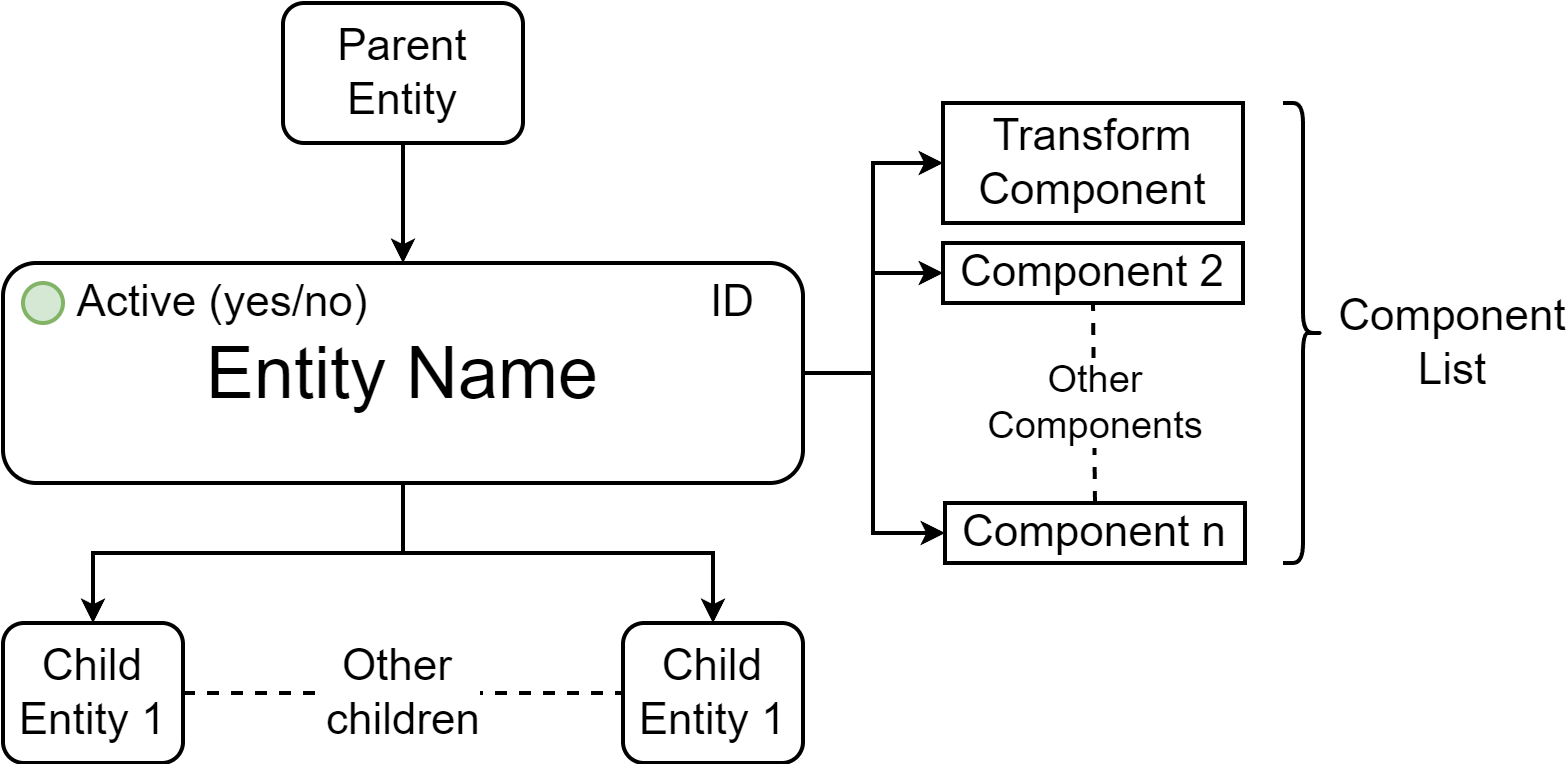

The diagram above was exported from draw.io. Its source (the exported page's mxGraphModel, read from the mxfile embedded in the PNG):
<mxGraphModel dx="1418" dy="838" grid="1" gridSize="10" guides="1" tooltips="1" connect="1" arrows="1" fold="1" page="1" pageScale="1" pageWidth="850" pageHeight="1100" math="0" shadow="0">
  <root>
    <mxCell id="0" />
    <mxCell id="1" parent="0" />
    <mxCell id="2" style="edgeStyle=orthogonalEdgeStyle;rounded=0;orthogonalLoop=1;jettySize=auto;html=1;exitX=1;exitY=0.5;exitDx=0;exitDy=0;entryX=0;entryY=0.5;entryDx=0;entryDy=0;strokeWidth=2;" edge="1" source="7" target="10" parent="1">
      <mxGeometry relative="1" as="geometry" />
    </mxCell>
    <mxCell id="3" style="edgeStyle=orthogonalEdgeStyle;rounded=0;orthogonalLoop=1;jettySize=auto;html=1;exitX=1;exitY=0.5;exitDx=0;exitDy=0;entryX=0;entryY=0.5;entryDx=0;entryDy=0;strokeWidth=2;" edge="1" source="7" target="11" parent="1">
      <mxGeometry relative="1" as="geometry" />
    </mxCell>
    <mxCell id="4" style="edgeStyle=orthogonalEdgeStyle;rounded=0;orthogonalLoop=1;jettySize=auto;html=1;exitX=0.5;exitY=1;exitDx=0;exitDy=0;entryX=0.5;entryY=0;entryDx=0;entryDy=0;fontSize=22;strokeWidth=2;" edge="1" source="7" target="17" parent="1">
      <mxGeometry relative="1" as="geometry" />
    </mxCell>
    <mxCell id="5" style="edgeStyle=orthogonalEdgeStyle;rounded=0;orthogonalLoop=1;jettySize=auto;html=1;exitX=0.5;exitY=1;exitDx=0;exitDy=0;entryX=0.5;entryY=0;entryDx=0;entryDy=0;fontSize=22;strokeWidth=2;" edge="1" source="7" target="18" parent="1">
      <mxGeometry relative="1" as="geometry" />
    </mxCell>
    <mxCell id="6" style="edgeStyle=orthogonalEdgeStyle;rounded=0;orthogonalLoop=1;jettySize=auto;html=1;exitX=1;exitY=0.5;exitDx=0;exitDy=0;entryX=0;entryY=0.5;entryDx=0;entryDy=0;fontSize=22;strokeWidth=2;" edge="1" source="7" target="12" parent="1">
      <mxGeometry relative="1" as="geometry">
        <Array as="points">
          <mxPoint x="465" y="205" />
          <mxPoint x="465" y="285" />
        </Array>
      </mxGeometry>
    </mxCell>
    <mxCell id="7" value="&lt;font style=&quot;font-size: 13px&quot;&gt;&lt;font style=&quot;font-size: 14px&quot;&gt;&lt;font style=&quot;font-size: 15px&quot;&gt;&lt;font style=&quot;font-size: 16px&quot;&gt;&lt;font style=&quot;font-size: 17px&quot;&gt;&lt;font style=&quot;font-size: 18px&quot;&gt;&lt;font style=&quot;font-size: 19px&quot;&gt;&lt;font style=&quot;font-size: 20px&quot;&gt;&lt;font style=&quot;font-size: 21px&quot;&gt;&lt;font style=&quot;font-size: 22px&quot;&gt;&lt;font style=&quot;font-size: 23px&quot;&gt;&lt;font style=&quot;font-size: 24px&quot;&gt;&lt;font style=&quot;font-size: 25px&quot;&gt;&lt;font style=&quot;font-size: 26px&quot;&gt;&lt;font style=&quot;font-size: 27px&quot;&gt;&lt;font style=&quot;font-size: 28px&quot;&gt;&lt;font style=&quot;font-size: 29px&quot;&gt;&lt;font style=&quot;font-size: 30px&quot;&gt;&lt;font style=&quot;font-size: 31px&quot;&gt;&lt;font style=&quot;font-size: 32px&quot;&gt;&lt;font style=&quot;font-size: 33px&quot;&gt;&lt;font style=&quot;font-size: 34px&quot;&gt;&lt;font style=&quot;font-size: 35px&quot;&gt;&lt;font style=&quot;font-size: 36px&quot;&gt;Entity Name&lt;br&gt;&lt;/font&gt;&lt;/font&gt;&lt;/font&gt;&lt;/font&gt;&lt;/font&gt;&lt;/font&gt;&lt;/font&gt;&lt;/font&gt;&lt;/font&gt;&lt;/font&gt;&lt;/font&gt;&lt;/font&gt;&lt;/font&gt;&lt;/font&gt;&lt;/font&gt;&lt;/font&gt;&lt;/font&gt;&lt;/font&gt;&lt;/font&gt;&lt;/font&gt;&lt;/font&gt;&lt;/font&gt;&lt;/font&gt;&lt;/font&gt;" style="rounded=1;whiteSpace=wrap;html=1;strokeWidth=2;" vertex="1" parent="1">
      <mxGeometry x="30" y="150" width="400" height="110" as="geometry" />
    </mxCell>
    <mxCell id="8" value="" style="ellipse;whiteSpace=wrap;html=1;aspect=fixed;labelBackgroundColor=none;labelBorderColor=none;fillColor=#d5e8d4;strokeColor=#82b366;strokeWidth=2;" vertex="1" parent="1">
      <mxGeometry x="40" y="160" width="20" height="20" as="geometry" />
    </mxCell>
    <mxCell id="9" value="Active (yes/no)" style="text;html=1;strokeColor=none;fillColor=none;align=center;verticalAlign=middle;whiteSpace=wrap;rounded=0;fontSize=22;strokeWidth=2;" vertex="1" parent="1">
      <mxGeometry x="60" y="150" width="160" height="40" as="geometry" />
    </mxCell>
    <mxCell id="10" value="&lt;font style=&quot;font-size: 22px&quot;&gt;&lt;font style=&quot;font-size: 22px&quot;&gt;Transform Component&lt;/font&gt;&lt;/font&gt;" style="rounded=0;whiteSpace=wrap;html=1;strokeWidth=2;" vertex="1" parent="1">
      <mxGeometry x="500" y="70" width="150" height="60" as="geometry" />
    </mxCell>
    <mxCell id="11" value="Component 2" style="rounded=0;whiteSpace=wrap;html=1;fontSize=22;strokeWidth=2;" vertex="1" parent="1">
      <mxGeometry x="500" y="140" width="150" height="30" as="geometry" />
    </mxCell>
    <mxCell id="12" value="&lt;font style=&quot;font-size: 22px&quot;&gt;&lt;font style=&quot;font-size: 22px&quot;&gt;Component n&lt;/font&gt;&lt;/font&gt;" style="rounded=0;whiteSpace=wrap;html=1;strokeWidth=2;" vertex="1" parent="1">
      <mxGeometry x="501" y="270" width="150" height="30" as="geometry" />
    </mxCell>
    <mxCell id="13" value="" style="shape=curlyBracket;whiteSpace=wrap;html=1;rounded=1;flipH=1;strokeWidth=2;" vertex="1" parent="1">
      <mxGeometry x="670" y="70" width="20" height="230" as="geometry" />
    </mxCell>
    <mxCell id="14" value="&lt;div style=&quot;font-size: 22px;&quot;&gt;Component List&lt;/div&gt;" style="text;html=1;strokeColor=none;fillColor=none;align=center;verticalAlign=middle;whiteSpace=wrap;rounded=0;fontSize=22;strokeWidth=2;" vertex="1" parent="1">
      <mxGeometry x="700" y="166" width="110" height="48" as="geometry" />
    </mxCell>
    <mxCell id="15" value="" style="endArrow=classic;html=1;fontSize=22;entryX=0.5;entryY=0;entryDx=0;entryDy=0;exitX=0.5;exitY=1;exitDx=0;exitDy=0;strokeWidth=2;" edge="1" source="16" target="7" parent="1">
      <mxGeometry width="50" height="50" relative="1" as="geometry">
        <mxPoint x="230" y="90" as="sourcePoint" />
        <mxPoint x="80" y="310" as="targetPoint" />
      </mxGeometry>
    </mxCell>
    <mxCell id="16" value="Parent Entity" style="rounded=1;whiteSpace=wrap;html=1;labelBackgroundColor=none;fontSize=22;strokeWidth=2;" vertex="1" parent="1">
      <mxGeometry x="170" y="20" width="120" height="70" as="geometry" />
    </mxCell>
    <mxCell id="17" value="Child Entity 1" style="rounded=1;whiteSpace=wrap;html=1;labelBackgroundColor=none;fontSize=22;strokeWidth=2;" vertex="1" parent="1">
      <mxGeometry x="30" y="330" width="90" height="70" as="geometry" />
    </mxCell>
    <mxCell id="18" value="Child Entity 1" style="rounded=1;whiteSpace=wrap;html=1;labelBackgroundColor=none;fontSize=22;strokeWidth=2;" vertex="1" parent="1">
      <mxGeometry x="340" y="330" width="90" height="70" as="geometry" />
    </mxCell>
    <mxCell id="19" value="Other&amp;nbsp;&lt;br&gt;children" style="endArrow=none;dashed=1;html=1;fontSize=22;entryX=0;entryY=0.5;entryDx=0;entryDy=0;strokeWidth=2;" edge="1" target="18" parent="1">
      <mxGeometry width="50" height="50" relative="1" as="geometry">
        <mxPoint x="120" y="365" as="sourcePoint" />
        <mxPoint x="190" y="365" as="targetPoint" />
      </mxGeometry>
    </mxCell>
    <mxCell id="20" value="Other&lt;br&gt;Components" style="endArrow=none;dashed=1;html=1;fontSize=19;strokeWidth=2;entryX=0.5;entryY=1;entryDx=0;entryDy=0;exitX=0.5;exitY=0;exitDx=0;exitDy=0;" edge="1" source="12" target="11" parent="1">
      <mxGeometry width="50" height="50" relative="1" as="geometry">
        <mxPoint x="575" y="207" as="sourcePoint" />
        <mxPoint x="600" y="200" as="targetPoint" />
      </mxGeometry>
    </mxCell>
    <mxCell id="21" value="&lt;font style=&quot;font-size: 22px;&quot;&gt;ID&lt;/font&gt;" style="text;html=1;strokeColor=none;fillColor=none;align=center;verticalAlign=middle;whiteSpace=wrap;rounded=0;" vertex="1" parent="1">
      <mxGeometry x="365" y="155" width="60" height="30" as="geometry" />
    </mxCell>
  </root>
</mxGraphModel>